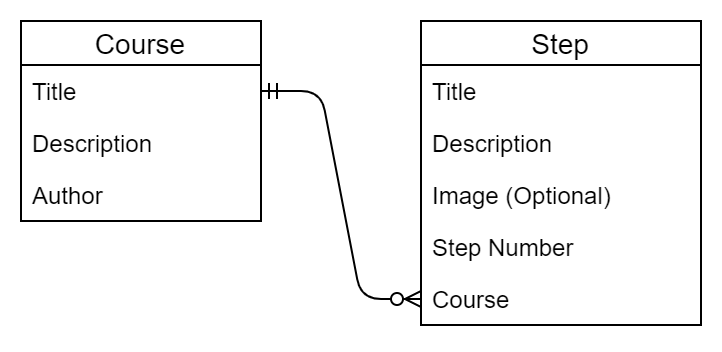

The diagram above was exported from draw.io. Its source (the exported page's mxGraphModel, read from the mxfile embedded in the PNG):
<mxGraphModel dx="1086" dy="966" grid="1" gridSize="10" guides="1" tooltips="1" connect="1" arrows="1" fold="1" page="1" pageScale="1" pageWidth="827" pageHeight="1169" math="0" shadow="0">
  <root>
    <mxCell id="0" />
    <mxCell id="1" parent="0" />
    <mxCell id="D0Vv-wPC-lSXLF4Qbwme-1" value="Course" style="swimlane;fontStyle=0;childLayout=stackLayout;horizontal=1;startSize=22;horizontalStack=0;resizeParent=1;resizeParentMax=0;resizeLast=0;collapsible=1;marginBottom=0;align=center;fontSize=14;" parent="1" vertex="1">
      <mxGeometry x="40" y="40" width="120" height="100" as="geometry" />
    </mxCell>
    <mxCell id="D0Vv-wPC-lSXLF4Qbwme-2" value="Title" style="text;strokeColor=none;fillColor=none;spacingLeft=4;spacingRight=4;overflow=hidden;rotatable=0;points=[[0,0.5],[1,0.5]];portConstraint=eastwest;fontSize=12;" parent="D0Vv-wPC-lSXLF4Qbwme-1" vertex="1">
      <mxGeometry y="22" width="120" height="26" as="geometry" />
    </mxCell>
    <mxCell id="D0Vv-wPC-lSXLF4Qbwme-3" value="Description" style="text;strokeColor=none;fillColor=none;spacingLeft=4;spacingRight=4;overflow=hidden;rotatable=0;points=[[0,0.5],[1,0.5]];portConstraint=eastwest;fontSize=12;" parent="D0Vv-wPC-lSXLF4Qbwme-1" vertex="1">
      <mxGeometry y="48" width="120" height="26" as="geometry" />
    </mxCell>
    <mxCell id="D0Vv-wPC-lSXLF4Qbwme-4" value="Author" style="text;strokeColor=none;fillColor=none;spacingLeft=4;spacingRight=4;overflow=hidden;rotatable=0;points=[[0,0.5],[1,0.5]];portConstraint=eastwest;fontSize=12;" parent="D0Vv-wPC-lSXLF4Qbwme-1" vertex="1">
      <mxGeometry y="74" width="120" height="26" as="geometry" />
    </mxCell>
    <mxCell id="D0Vv-wPC-lSXLF4Qbwme-5" value="Step" style="swimlane;fontStyle=0;childLayout=stackLayout;horizontal=1;startSize=22;horizontalStack=0;resizeParent=1;resizeParentMax=0;resizeLast=0;collapsible=1;marginBottom=0;align=center;fontSize=14;" parent="1" vertex="1">
      <mxGeometry x="240" y="40" width="140" height="152" as="geometry" />
    </mxCell>
    <mxCell id="D0Vv-wPC-lSXLF4Qbwme-6" value="Title" style="text;strokeColor=none;fillColor=none;spacingLeft=4;spacingRight=4;overflow=hidden;rotatable=0;points=[[0,0.5],[1,0.5]];portConstraint=eastwest;fontSize=12;" parent="D0Vv-wPC-lSXLF4Qbwme-5" vertex="1">
      <mxGeometry y="22" width="140" height="26" as="geometry" />
    </mxCell>
    <mxCell id="D0Vv-wPC-lSXLF4Qbwme-7" value="Description" style="text;strokeColor=none;fillColor=none;spacingLeft=4;spacingRight=4;overflow=hidden;rotatable=0;points=[[0,0.5],[1,0.5]];portConstraint=eastwest;fontSize=12;" parent="D0Vv-wPC-lSXLF4Qbwme-5" vertex="1">
      <mxGeometry y="48" width="140" height="26" as="geometry" />
    </mxCell>
    <mxCell id="D0Vv-wPC-lSXLF4Qbwme-9" value="Image (Optional)" style="text;strokeColor=none;fillColor=none;spacingLeft=4;spacingRight=4;overflow=hidden;rotatable=0;points=[[0,0.5],[1,0.5]];portConstraint=eastwest;fontSize=12;" parent="D0Vv-wPC-lSXLF4Qbwme-5" vertex="1">
      <mxGeometry y="74" width="140" height="26" as="geometry" />
    </mxCell>
    <mxCell id="CNXOLmy09e06QKkaBXa5-2" value="Step Number" style="text;strokeColor=none;fillColor=none;spacingLeft=4;spacingRight=4;overflow=hidden;rotatable=0;points=[[0,0.5],[1,0.5]];portConstraint=eastwest;fontSize=12;" parent="D0Vv-wPC-lSXLF4Qbwme-5" vertex="1">
      <mxGeometry y="100" width="140" height="26" as="geometry" />
    </mxCell>
    <mxCell id="D0Vv-wPC-lSXLF4Qbwme-8" value="Course" style="text;strokeColor=none;fillColor=none;spacingLeft=4;spacingRight=4;overflow=hidden;rotatable=0;points=[[0,0.5],[1,0.5]];portConstraint=eastwest;fontSize=12;" parent="D0Vv-wPC-lSXLF4Qbwme-5" vertex="1">
      <mxGeometry y="126" width="140" height="26" as="geometry" />
    </mxCell>
    <mxCell id="D0Vv-wPC-lSXLF4Qbwme-10" value="" style="edgeStyle=entityRelationEdgeStyle;fontSize=12;html=1;endArrow=ERzeroToMany;startArrow=ERmandOne;" parent="1" source="D0Vv-wPC-lSXLF4Qbwme-2" target="D0Vv-wPC-lSXLF4Qbwme-8" edge="1">
      <mxGeometry width="100" height="100" relative="1" as="geometry">
        <mxPoint x="310" y="300" as="sourcePoint" />
        <mxPoint x="410" y="200" as="targetPoint" />
      </mxGeometry>
    </mxCell>
  </root>
</mxGraphModel>